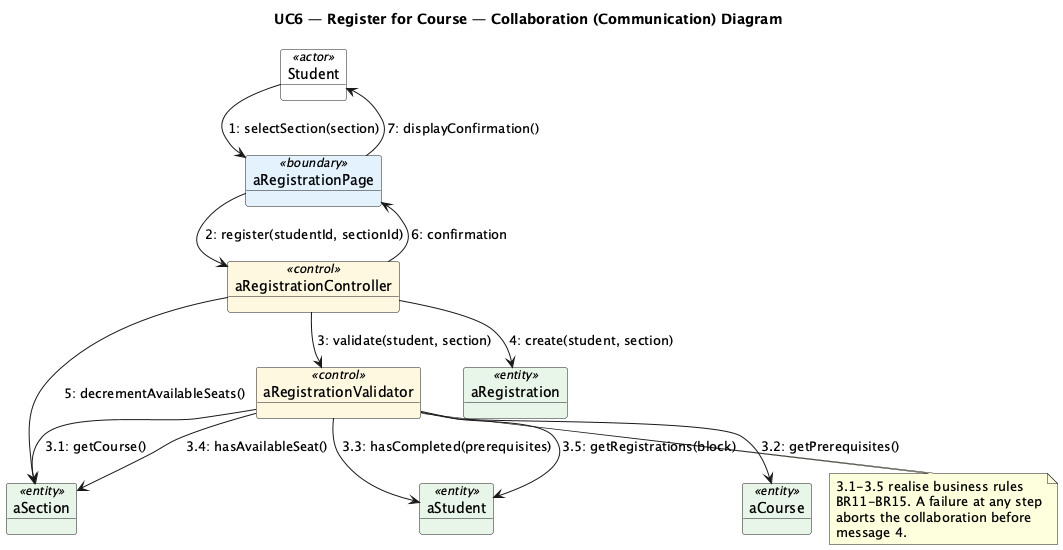

The diagram above was rendered by PlantUML. Its source (embedded in the PNG):
@startuml collab_uc6_register_for_course
!pragma layout smetana
skinparam shadowing false
skinparam object {
  BackgroundColor<<actor>> #FFFFFF
  BackgroundColor<<boundary>> #E3F2FD
  BackgroundColor<<control>> #FFF8E1
  BackgroundColor<<entity>> #E8F5E9
}
title UC6 — Register for Course — Collaboration (Communication) Diagram

object "Student" as Student <<actor>>
object "aRegistrationPage" as UI <<boundary>>
object "aRegistrationController" as Ctrl <<control>>
object "aRegistrationValidator" as Validator <<control>>
object "aStudent" as StudentE <<entity>>
object "aSection" as Section <<entity>>
object "aCourse" as Course <<entity>>
object "aRegistration" as Reg <<entity>>

Student --> UI : 1: selectSection(section)
UI --> Ctrl : 2: register(studentId, sectionId)
Ctrl --> Validator : 3: validate(student, section)
Validator --> Section : 3.1: getCourse()
Validator --> Course : 3.2: getPrerequisites()
Validator --> StudentE : 3.3: hasCompleted(prerequisites)
Validator --> Section : 3.4: hasAvailableSeat()
Validator --> StudentE : 3.5: getRegistrations(block)
Ctrl --> Reg : 4: create(student, section)
Ctrl --> Section : 5: decrementAvailableSeats()
Ctrl --> UI : 6: confirmation
UI --> Student : 7: displayConfirmation()

note bottom of Validator
  3.1-3.5 realise business rules
  BR11-BR15. A failure at any step
  aborts the collaboration before
  message 4.
end note

@enduml